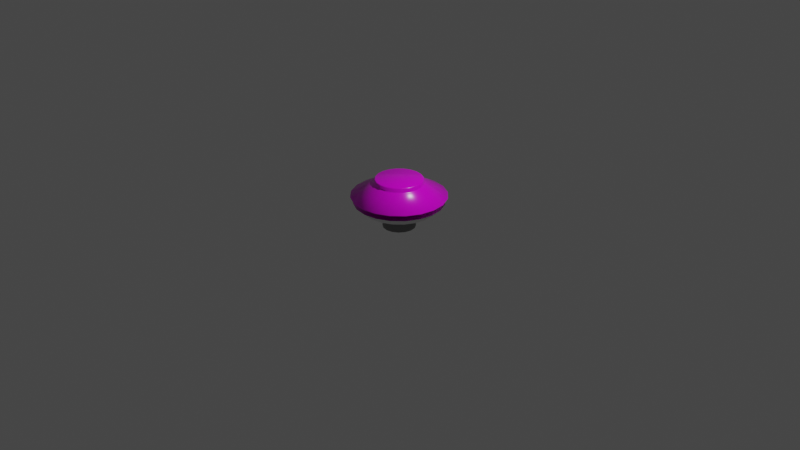 # Source: Bumper-1.blend  (saved by Blender 2.90.8; exported with 4.5.12 LTS)
import bpy
from mathutils import Matrix  # noqa: F401  (used for matrix-valued properties, if any)

bpy.ops.wm.read_factory_settings(use_empty=True)
scene = bpy.context.scene
scene.name = 'Scene'

# ---- collections
col_collection = bpy.data.collections.new('Collection'); scene.collection.children.link(col_collection)

# ---- images (referenced by path relative to the original .blend; pixels are not part of the script)
import os
ASSET_DIR = os.environ.get("B2B_ASSET_DIR", "")  # directory of the original .blend (textures are referenced by path, not embedded)
HERE = os.path.dirname(os.path.abspath(__file__))  # packed textures are extracted next to this script under _unpacked/

def load_image(name, relpath, width, height, colorspace="sRGB"):
    """Load a texture the original file referenced (path relative to the .blend, or extracted next to this script)."""
    p = next((c for c in (os.path.join(HERE, relpath), os.path.join(ASSET_DIR, relpath)) if relpath and os.path.exists(c)), "")
    if p:
        img = bpy.data.images.load(p, check_existing=True)
        img.name = name
    else:  # same state as the original file: an image datablock whose file is absent (Cycles renders it pink)
        img = bpy.data.images.new(name, width, height)
        img.source = "FILE"
        img.filepath = "//" + (relpath or name)
    img.colorspace_settings.name = colorspace
    return img
img_bumper_png = load_image('Bumper.png', 'Bumper.png', 1024, 1024, 'sRGB')

# ---- materials (node trees are filled in below, after node groups)
mat_m_bumpder_rubber = bpy.data.materials.new('m_bumpder_rubber')
mat_m_bumpder_rubber.use_transparent_shadow = False
mat_m_white_plastic = bpy.data.materials.new('m_white_plastic')
mat_m_white_plastic.use_transparent_shadow = False
mat_m_bumper = bpy.data.materials.new('m_bumper')
mat_m_bumper.use_transparent_shadow = False

# ---- material node trees
mat_m_bumpder_rubber.use_nodes = True; mat_m_bumpder_rubber.node_tree.nodes.clear()
_N = mat_m_bumpder_rubber.node_tree.nodes; _L = mat_m_bumpder_rubber.node_tree.links
n0 = _N.new('ShaderNodeOutputMaterial'); n0.name = 'Material Output'; n0.location = (300, 300)
n1 = _N.new('ShaderNodeBsdfPrincipled'); n1.name = 'Principled BSDF'; n1.location = (10, 300)
n1.distribution = 'GGX'
n1.subsurface_method = 'BURLEY'
n1.inputs[2].default_value = 0.2665
n1.inputs[3].default_value = 1.45
n1.inputs[27].default_value = (0.0, 0.0, 0.0, 1.0)
n1.inputs[28].default_value = 1.0
n2 = _N.new('ShaderNodeTexImage'); n2.name = 'Image Texture'; n2.location = (-280, 280)
n2.image = img_bumper_png
_L.new(n1.outputs[0], n0.inputs[0])
_L.new(n2.outputs[0], n1.inputs[0])
n0.is_active_output = True
mat_m_white_plastic.use_nodes = True; mat_m_white_plastic.node_tree.nodes.clear()
_N = mat_m_white_plastic.node_tree.nodes; _L = mat_m_white_plastic.node_tree.links
n0 = _N.new('ShaderNodeOutputMaterial'); n0.name = 'Material Output'; n0.location = (300, 300)
n1 = _N.new('ShaderNodeBsdfPrincipled'); n1.name = 'Principled BSDF'; n1.location = (10, 300)
n1.distribution = 'GGX'
n1.subsurface_method = 'BURLEY'
n1.inputs[0].default_value = (0.2266, 0.2266, 0.2266, 1.0)
n1.inputs[2].default_value = 0.6205
n1.inputs[3].default_value = 1.45
n1.inputs[27].default_value = (0.0, 0.0, 0.0, 1.0)
n1.inputs[28].default_value = 1.0
_L.new(n1.outputs[0], n0.inputs[0])
n0.is_active_output = True
mat_m_bumper.use_nodes = True; mat_m_bumper.node_tree.nodes.clear()
_N = mat_m_bumper.node_tree.nodes; _L = mat_m_bumper.node_tree.links
n0 = _N.new('ShaderNodeOutputMaterial'); n0.name = 'Material Output'; n0.location = (300, 300)
n1 = _N.new('ShaderNodeBsdfPrincipled'); n1.name = 'Principled BSDF'; n1.location = (10, 300)
n1.distribution = 'GGX'
n1.subsurface_method = 'BURLEY'
n1.inputs[1].default_value = 1.0
n1.inputs[2].default_value = 0.22
n1.inputs[3].default_value = 1.45
n1.inputs[27].default_value = (0.0, 0.0, 0.0, 1.0)
n1.inputs[28].default_value = 1.0
_L.new(n1.outputs[0], n0.inputs[0])
n0.is_active_output = True

# ---- world
world_world = bpy.data.worlds.new('World'); scene.world = world_world
world_world.use_nodes = True; world_world.node_tree.nodes.clear()
_N = world_world.node_tree.nodes; _L = world_world.node_tree.links
n0 = _N.new('ShaderNodeOutputWorld'); n0.name = 'World Output'; n0.location = (300, 300)
n1 = _N.new('ShaderNodeBackground'); n1.name = 'Background'; n1.location = (10, 300)
n1.inputs[0].default_value = (0.05088, 0.05088, 0.05088, 1.0)
_L.new(n1.outputs[0], n0.inputs[0])
n0.is_active_output = True
world_world.color = (0.05088, 0.05088, 0.05088)
world_world.use_sun_shadow = False
world_world.sun_shadow_jitter_overblur = 0.0

# ---- cameras
cam_camera = bpy.data.cameras.new('Camera')
cam_camera.clip_end = 100.0
cam_camera.ortho_scale = 7.314

# ---- lights
light_light = bpy.data.lights.new('Light', 'POINT')
light_light.transmission_factor = 0.0
light_light.energy = 1000.0
light_light.shadow_soft_size = 0.1
light_light.shadow_maximum_resolution = 0.006
light_light.use_absolute_resolution = True

# ---- meshes
me_circle_001 = bpy.data.meshes.new('Circle.001')
me_circle_001.from_pydata([(-0.07713, 0.2374, 0.4086), (5.199e-08, 0.2496, 0.4086), (-0.1467, 0.2019, 0.4086), (-0.2019, 0.1467, 0.4086), (-0.2374, 0.07713, 0.4086), (-0.2496, 6.086e-10, 0.4086), (-0.2374, -0.07713, 0.4086), (-0.2019, -0.1467, 0.4086), (-0.1467, -0.2019, 0.4086), (-0.07713, -0.2374, 0.4086), (7.884e-08, -0.2496, 0.4086), (0.07713, -0.2374, 0.4086), (0.1467, -0.2019, 0.4086), (0.2019, -0.1467, 0.4086), (0.2374, -0.07713, 0.4086), (0.2496, 2.368e-07, 0.4086), (0.2374, 0.07713, 0.4086), (0.2019, 0.1467, 0.4086), (0.1467, 0.2019, 0.4086), (0.07713, 0.2374, 0.4086), (-0.07935, 0.2442, 0.3972), (-1.627e-09, 0.2568, 0.3972), (-0.1509, 0.2077, 0.3972), (-0.2077, 0.1509, 0.3972), (-0.2442, 0.07935, 0.3972), (-0.2568, -1.122e-08, 0.3972), (-0.2442, -0.07935, 0.3972), (-0.2077, -0.1509, 0.3972), (-0.1509, -0.2077, 0.3972), (-0.07935, -0.2442, 0.3972), (8.204e-08, -0.2568, 0.3972), (0.07935, -0.2442, 0.3972), (0.1509, -0.2077, 0.3972), (0.2077, -0.1509, 0.3972), (0.2442, -0.07935, 0.3972), (0.2568, 2.479e-07, 0.3972), (0.2442, 0.07935, 0.3972), (0.2077, 0.1509, 0.3972), (0.1509, 0.2077, 0.3972), (0.07935, 0.2442, 0.3972), (-2.485e-10, 0.4942, 0.269), (6.869e-09, 0.4886, 0.2594), (-0.151, 0.4647, 0.2594), (-0.1527, 0.47, 0.269), (-0.2872, 0.3953, 0.2594), (-0.2905, 0.3998, 0.269), (-0.3953, 0.2872, 0.2594), (-0.3998, 0.2905, 0.269), (-0.4647, 0.151, 0.2594), (-0.47, 0.1527, 0.269), (-0.4886, -1.863e-08, 0.2594), (-0.4942, -2.16e-08, 0.269), (-0.4647, -0.151, 0.2594), (-0.47, -0.1527, 0.269), (-0.3953, -0.2872, 0.2594), (-0.3998, -0.2905, 0.269), (-0.2872, -0.3953, 0.2594), (-0.2905, -0.3998, 0.269), (-0.151, -0.4647, 0.2594), (-0.1527, -0.47, 0.269), (1.541e-07, -0.4886, 0.2594), (1.608e-07, -0.4942, 0.269), (0.151, -0.4647, 0.2594), (0.1527, -0.47, 0.269), (0.2872, -0.3953, 0.2594), (0.2905, -0.3998, 0.269), (0.3953, -0.2872, 0.2594), (0.3998, -0.2905, 0.269), (0.4647, -0.151, 0.2594), (0.47, -0.1527, 0.269), (0.4886, 4.604e-07, 0.2594), (0.4942, 4.772e-07, 0.269), (0.4647, 0.151, 0.2594), (0.47, 0.1527, 0.269), (0.3953, 0.2872, 0.2594), (0.3998, 0.2905, 0.269), (0.2872, 0.3953, 0.2594), (0.2905, 0.3998, 0.269), (0.151, 0.4647, 0.2594), (0.1527, 0.47, 0.269), (-0.07713, 0.2374, 0.4414), (-0.07428, 0.2286, 0.4505), (4.831e-08, 0.2404, 0.4505), (4.771e-08, 0.2496, 0.4414), (-0.1467, 0.2019, 0.4414), (-0.1413, 0.1945, 0.4505), (-0.2019, 0.1467, 0.4414), (-0.1945, 0.1413, 0.4505), (-0.2374, 0.07713, 0.4414), (-0.2286, 0.07428, 0.4505), (-0.2496, 6.086e-10, 0.4414), (-0.2404, 3.143e-09, 0.4505), (-0.2374, -0.07713, 0.4414), (-0.2286, -0.07428, 0.4505), (-0.2019, -0.1467, 0.4414), (-0.1945, -0.1413, 0.4505), (-0.1467, -0.2019, 0.4414), (-0.1413, -0.1945, 0.4505), (-0.07713, -0.2374, 0.4414), (-0.07428, -0.2286, 0.4505), (7.456e-08, -0.2496, 0.4414), (6.706e-08, -0.2404, 0.4505), (0.07713, -0.2374, 0.4414), (0.07428, -0.2286, 0.4505), (0.1467, -0.2019, 0.4414), (0.1413, -0.1945, 0.4505), (0.2019, -0.1467, 0.4414), (0.1945, -0.1413, 0.4505), (0.2374, -0.07713, 0.4414), (0.2286, -0.07428, 0.4505), (0.2496, 2.368e-07, 0.4414), (0.2404, 2.229e-07, 0.4505), (0.2374, 0.07713, 0.4414), (0.2286, 0.07428, 0.4505), (0.2019, 0.1467, 0.4414), (0.1945, 0.1413, 0.4505), (0.1467, 0.2019, 0.4414), (0.1413, 0.1945, 0.4505), (0.07713, 0.2374, 0.4414), (0.07428, 0.2286, 0.4505)], [], [(79, 40, 21, 39), (3, 4, 88, 86), (49, 51, 25, 24), (65, 67, 33, 32), (51, 53, 26, 25), (43, 45, 22, 20), (67, 69, 34, 33), (53, 55, 27, 26), (69, 71, 35, 34), (55, 57, 28, 27), (71, 73, 36, 35), (57, 59, 29, 28), (42, 41, 78, 76, 74, 72, 70, 68, 66, 64, 62, 60, 58, 56, 54, 52, 50, 48, 46, 44), (73, 75, 37, 36), (59, 61, 30, 29), (45, 47, 23, 22), (75, 77, 38, 37), (61, 63, 31, 30), (47, 49, 24, 23), (77, 79, 39, 38), (63, 65, 32, 31), (0, 1, 21, 20), (2, 0, 20, 22), (3, 2, 22, 23), (4, 3, 23, 24), (5, 4, 24, 25), (6, 5, 25, 26), (7, 6, 26, 27), (8, 7, 27, 28), (9, 8, 28, 29), (10, 9, 29, 30), (11, 10, 30, 31), (12, 11, 31, 32), (13, 12, 32, 33), (14, 13, 33, 34), (15, 14, 34, 35), (16, 15, 35, 36), (17, 16, 36, 37), (18, 17, 37, 38), (19, 18, 38, 39), (1, 19, 39, 21), (0, 2, 84, 80), (18, 19, 118, 116), (11, 12, 104, 102), (4, 5, 90, 88), (12, 13, 106, 104), (5, 6, 92, 90), (2, 3, 86, 84), (13, 14, 108, 106), (6, 7, 94, 92), (14, 15, 110, 108), (7, 8, 96, 94), (15, 16, 112, 110), (8, 9, 98, 96), (81, 85, 87, 89, 91, 93, 95, 97, 99, 101, 103, 105, 107, 109, 111, 113, 115, 117, 119, 82), (16, 17, 114, 112), (9, 10, 100, 98), (19, 1, 83, 118), (17, 18, 116, 114), (10, 11, 102, 100), (43, 40, 41, 42), (45, 43, 42, 44), (47, 45, 44, 46), (49, 47, 46, 48), (51, 49, 48, 50), (53, 51, 50, 52), (55, 53, 52, 54), (57, 55, 54, 56), (59, 57, 56, 58), (61, 59, 58, 60), (63, 61, 60, 62), (65, 63, 62, 64), (67, 65, 64, 66), (69, 67, 66, 68), (71, 69, 68, 70), (73, 71, 70, 72), (75, 73, 72, 74), (77, 75, 74, 76), (79, 77, 76, 78), (40, 79, 78, 41), (40, 43, 20, 21), (81, 82, 83, 80), (85, 81, 80, 84), (87, 85, 84, 86), (89, 87, 86, 88), (91, 89, 88, 90), (93, 91, 90, 92), (95, 93, 92, 94), (97, 95, 94, 96), (99, 97, 96, 98), (101, 99, 98, 100), (103, 101, 100, 102), (105, 103, 102, 104), (107, 105, 104, 106), (109, 107, 106, 108), (111, 109, 108, 110), (113, 111, 110, 112), (115, 113, 112, 114), (117, 115, 114, 116), (119, 117, 116, 118), (82, 119, 118, 83), (1, 0, 80, 83)])
me_circle_001.polygons.foreach_set('use_smooth', [True] * 102)
_uv = me_circle_001.uv_layers.new(name='UVMap')
_uv.uv.foreach_set('vector', [0.6545, 0.9755, 0.5, 1.0, 0.5, 0.7598, 0.5803, 0.7471, 0.2957, 0.6484, 0.2598, 0.578, 0.2598, 0.578, 0.2957, 0.6484, 0.02447, 0.6545, 0.0, 0.5, 0.2402, 0.5, 0.2529, 0.5803, 0.7939, 0.09549, 0.9045, 0.2061, 0.7102, 0.3473, 0.6527, 0.2898, 0.0, 0.5, 0.02447, 0.3455, 0.2529, 0.4197, 0.2402, 0.5, 0.3455, 0.9755, 0.2061, 0.9045, 0.3473, 0.7102, 0.4197, 0.7471, 0.9045, 0.2061, 0.9755, 0.3455, 0.7471, 0.4197, 0.7102, 0.3473, 0.02447, 0.3455, 0.09549, 0.2061, 0.2898, 0.3473, 0.2529, 0.4197, 0.9755, 0.3455, 1.0, 0.5, 0.7598, 0.5, 0.7471, 0.4197, 0.09549, 0.2061, 0.2061, 0.09549, 0.3473, 0.2898, 0.2898, 0.3473, 1.0, 0.5, 0.9755, 0.6545, 0.7471, 0.5803, 0.7598, 0.5, 0.2061, 0.09549, 0.3455, 0.02447, 0.4197, 0.2529, 0.3473, 0.2898, 0.3472, 0.9702, 0.5, 0.9944, 0.6528, 0.9702, 0.7906, 0.8999, 0.8999, 0.7906, 0.9702, 0.6528, 0.9944, 0.5, 0.9702, 0.3472, 0.8999, 0.2094, 0.7906, 0.1001, 0.6528, 0.02984, 0.5, 0.005639, 0.3472, 0.02984, 0.2094, 0.1001, 0.1001, 0.2094, 0.02984, 0.3472, 0.005639, 0.5, 0.02983, 0.6528, 0.1001, 0.7906, 0.2094, 0.8999, 0.9755, 0.6545, 0.9045, 0.7939, 0.7102, 0.6527, 0.7471, 0.5803, 0.3455, 0.02447, 0.5, 0.0, 0.5, 0.2402, 0.4197, 0.2529, 0.2061, 0.9045, 0.09549, 0.7939, 0.2898, 0.6527, 0.3473, 0.7102, 0.9045, 0.7939, 0.7939, 0.9045, 0.6527, 0.7102, 0.7102, 0.6527, 0.5, 0.0, 0.6545, 0.02447, 0.5803, 0.2529, 0.5, 0.2402, 0.09549, 0.7939, 0.02447, 0.6545, 0.2529, 0.5803, 0.2898, 0.6527, 0.7939, 0.9045, 0.6545, 0.9755, 0.5803, 0.7471, 0.6527, 0.7102, 0.6545, 0.02447, 0.7939, 0.09549, 0.6527, 0.2898, 0.5803, 0.2529, 0.422, 0.7402, 0.5, 0.7525, 0.5, 0.7598, 0.4197, 0.7471, 0.3516, 0.7043, 0.422, 0.7402, 0.4197, 0.7471, 0.3473, 0.7102, 0.2957, 0.6484, 0.3516, 0.7043, 0.3473, 0.7102, 0.2898, 0.6527, 0.2598, 0.578, 0.2957, 0.6484, 0.2898, 0.6527, 0.2529, 0.5803, 0.2475, 0.5, 0.2598, 0.578, 0.2529, 0.5803, 0.2402, 0.5, 0.2598, 0.422, 0.2475, 0.5, 0.2402, 0.5, 0.2529, 0.4197, 0.2957, 0.3516, 0.2598, 0.422, 0.2529, 0.4197, 0.2898, 0.3473, 0.3516, 0.2957, 0.2957, 0.3516, 0.2898, 0.3473, 0.3473, 0.2898, 0.422, 0.2598, 0.3516, 0.2957, 0.3473, 0.2898, 0.4197, 0.2529, 0.5, 0.2475, 0.422, 0.2598, 0.4197, 0.2529, 0.5, 0.2402, 0.578, 0.2598, 0.5, 0.2475, 0.5, 0.2402, 0.5803, 0.2529, 0.6484, 0.2957, 0.578, 0.2598, 0.5803, 0.2529, 0.6527, 0.2898, 0.7043, 0.3516, 0.6484, 0.2957, 0.6527, 0.2898, 0.7102, 0.3473, 0.7402, 0.422, 0.7043, 0.3516, 0.7102, 0.3473, 0.7471, 0.4197, 0.7525, 0.5, 0.7402, 0.422, 0.7471, 0.4197, 0.7598, 0.5, 0.7402, 0.578, 0.7525, 0.5, 0.7598, 0.5, 0.7471, 0.5803, 0.7043, 0.6484, 0.7402, 0.578, 0.7471, 0.5803, 0.7102, 0.6527, 0.6484, 0.7043, 0.7043, 0.6484, 0.7102, 0.6527, 0.6527, 0.7102, 0.578, 0.7402, 0.6484, 0.7043, 0.6527, 0.7102, 0.5803, 0.7471, 0.5, 0.7525, 0.578, 0.7402, 0.5803, 0.7471, 0.5, 0.7598, 0.422, 0.7402, 0.3516, 0.7043, 0.3516, 0.7043, 0.422, 0.7402, 0.6484, 0.7043, 0.578, 0.7402, 0.578, 0.7402, 0.6484, 0.7043, 0.578, 0.2598, 0.6484, 0.2957, 0.6484, 0.2957, 0.578, 0.2598, 0.2598, 0.578, 0.2475, 0.5, 0.2475, 0.5, 0.2598, 0.578, 0.6484, 0.2957, 0.7043, 0.3516, 0.7043, 0.3516, 0.6484, 0.2957, 0.2475, 0.5, 0.2598, 0.422, 0.2598, 0.422, 0.2475, 0.5, 0.3516, 0.7043, 0.2957, 0.6484, 0.2957, 0.6484, 0.3516, 0.7043, 0.7043, 0.3516, 0.7402, 0.422, 0.7402, 0.422, 0.7043, 0.3516, 0.2598, 0.422, 0.2957, 0.3516, 0.2957, 0.3516, 0.2598, 0.422, 0.7402, 0.422, 0.7525, 0.5, 0.7525, 0.5, 0.7402, 0.422, 0.2957, 0.3516, 0.3516, 0.2957, 0.3516, 0.2957, 0.2957, 0.3516, 0.7525, 0.5, 0.7402, 0.578, 0.7402, 0.578, 0.7525, 0.5, 0.3516, 0.2957, 0.422, 0.2598, 0.422, 0.2598, 0.3516, 0.2957, 0.4249, 0.7313, 0.3571, 0.6967, 0.3033, 0.6429, 0.2687, 0.5751, 0.2568, 0.5, 0.2687, 0.4249, 0.3033, 0.3571, 0.3571, 0.3033, 0.4249, 0.2687, 0.5, 0.2568, 0.5751, 0.2687, 0.6429, 0.3033, 0.6967, 0.3571, 0.7313, 0.4249, 0.7432, 0.5, 0.7313, 0.5751, 0.6967, 0.6429, 0.6429, 0.6967, 0.5751, 0.7313, 0.5, 0.7432, 0.7402, 0.578, 0.7043, 0.6484, 0.7043, 0.6484, 0.7402, 0.578, 0.422, 0.2598, 0.5, 0.2475, 0.5, 0.2475, 0.422, 0.2598, 0.578, 0.7402, 0.5, 0.7525, 0.5, 0.7525, 0.578, 0.7402, 0.7043, 0.6484, 0.6484, 0.7043, 0.6484, 0.7043, 0.7043, 0.6484, 0.5, 0.2475, 0.578, 0.2598, 0.578, 0.2598, 0.5, 0.2475, 0.3455, 0.9755, 0.5, 1.0, 0.5, 0.9944, 0.3472, 0.9702, 0.2061, 0.9045, 0.3455, 0.9755, 0.3472, 0.9702, 0.2094, 0.8999, 0.09549, 0.7939, 0.2061, 0.9045, 0.2094, 0.8999, 0.1001, 0.7906, 0.02447, 0.6545, 0.09549, 0.7939, 0.1001, 0.7906, 0.02983, 0.6528, 0.0, 0.5, 0.02447, 0.6545, 0.02983, 0.6528, 0.005639, 0.5, 0.02447, 0.3455, 0.0, 0.5, 0.005639, 0.5, 0.02984, 0.3472, 0.09549, 0.2061, 0.02447, 0.3455, 0.02984, 0.3472, 0.1001, 0.2094, 0.2061, 0.09549, 0.09549, 0.2061, 0.1001, 0.2094, 0.2094, 0.1001, 0.3455, 0.02447, 0.2061, 0.09549, 0.2094, 0.1001, 0.3472, 0.02984, 0.5, 0.0, 0.3455, 0.02447, 0.3472, 0.02984, 0.5, 0.005639, 0.6545, 0.02447, 0.5, 0.0, 0.5, 0.005639, 0.6528, 0.02984, 0.7939, 0.09549, 0.6545, 0.02447, 0.6528, 0.02984, 0.7906, 0.1001, 0.9045, 0.2061, 0.7939, 0.09549, 0.7906, 0.1001, 0.8999, 0.2094, 0.9755, 0.3455, 0.9045, 0.2061, 0.8999, 0.2094, 0.9702, 0.3472, 1.0, 0.5, 0.9755, 0.3455, 0.9702, 0.3472, 0.9944, 0.5, 0.9755, 0.6545, 1.0, 0.5, 0.9944, 0.5, 0.9702, 0.6528, 0.9045, 0.7939, 0.9755, 0.6545, 0.9702, 0.6528, 0.8999, 0.7906, 0.7939, 0.9045, 0.9045, 0.7939, 0.8999, 0.7906, 0.7906, 0.8999, 0.6545, 0.9755, 0.7939, 0.9045, 0.7906, 0.8999, 0.6528, 0.9702, 0.5, 1.0, 0.6545, 0.9755, 0.6528, 0.9702, 0.5, 0.9944, 0.5, 1.0, 0.3455, 0.9755, 0.4197, 0.7471, 0.5, 0.7598, 0.4249, 0.7313, 0.5, 0.7432, 0.5, 0.7525, 0.422, 0.7402, 0.3571, 0.6967, 0.4249, 0.7313, 0.422, 0.7402, 0.3516, 0.7043, 0.3033, 0.6429, 0.3571, 0.6967, 0.3516, 0.7043, 0.2957, 0.6484, 0.2687, 0.5751, 0.3033, 0.6429, 0.2957, 0.6484, 0.2598, 0.578, 0.2568, 0.5, 0.2687, 0.5751, 0.2598, 0.578, 0.2475, 0.5, 0.2687, 0.4249, 0.2568, 0.5, 0.2475, 0.5, 0.2598, 0.422, 0.3033, 0.3571, 0.2687, 0.4249, 0.2598, 0.422, 0.2957, 0.3516, 0.3571, 0.3033, 0.3033, 0.3571, 0.2957, 0.3516, 0.3516, 0.2957, 0.4249, 0.2687, 0.3571, 0.3033, 0.3516, 0.2957, 0.422, 0.2598, 0.5, 0.2568, 0.4249, 0.2687, 0.422, 0.2598, 0.5, 0.2475, 0.5751, 0.2687, 0.5, 0.2568, 0.5, 0.2475, 0.578, 0.2598, 0.6429, 0.3033, 0.5751, 0.2687, 0.578, 0.2598, 0.6484, 0.2957, 0.6967, 0.3571, 0.6429, 0.3033, 0.6484, 0.2957, 0.7043, 0.3516, 0.7313, 0.4249, 0.6967, 0.3571, 0.7043, 0.3516, 0.7402, 0.422, 0.7432, 0.5, 0.7313, 0.4249, 0.7402, 0.422, 0.7525, 0.5, 0.7313, 0.5751, 0.7432, 0.5, 0.7525, 0.5, 0.7402, 0.578, 0.6967, 0.6429, 0.7313, 0.5751, 0.7402, 0.578, 0.7043, 0.6484, 0.6429, 0.6967, 0.6967, 0.6429, 0.7043, 0.6484, 0.6484, 0.7043, 0.5751, 0.7313, 0.6429, 0.6967, 0.6484, 0.7043, 0.578, 0.7402, 0.5, 0.7432, 0.5751, 0.7313, 0.578, 0.7402, 0.5, 0.7525, 0.5, 0.7525, 0.422, 0.7402, 0.422, 0.7402, 0.5, 0.7525])
me_circle_001.materials.append(mat_m_bumpder_rubber)
me_circle_001.use_remesh_fix_poles = True
me_circle_001.use_remesh_preserve_attributes = False
me_circle_001.use_mirror_vertex_groups = False
me_circle_001.update()
me_cylinder = bpy.data.meshes.new('Cylinder')
me_cylinder.from_pydata([(0.0, 0.17, -0.175), (0.0, 0.17, 0.175), (0.06506, 0.1571, -0.175), (0.06506, 0.1571, 0.175), (0.1202, 0.1202, -0.175), (0.1202, 0.1202, 0.175), (0.1571, 0.06506, -0.175), (0.1571, 0.06506, 0.175), (0.17, -7.431e-09, -0.175), (0.17, -7.431e-09, 0.175), (0.1571, -0.06506, -0.175), (0.1571, -0.06506, 0.175), (0.1202, -0.1202, -0.175), (0.1202, -0.1202, 0.175), (0.06506, -0.1571, -0.175), (0.06506, -0.1571, 0.175), (2.567e-08, -0.17, -0.175), (2.567e-08, -0.17, 0.175), (-0.06506, -0.1571, -0.175), (-0.06506, -0.1571, 0.175), (-0.1202, -0.1202, -0.175), (-0.1202, -0.1202, 0.175), (-0.1571, -0.06506, -0.175), (-0.1571, -0.06506, 0.175), (-0.17, 2.027e-09, -0.175), (-0.17, 2.027e-09, 0.175), (-0.1571, 0.06506, -0.175), (-0.1571, 0.06506, 0.175), (-0.1202, 0.1202, -0.175), (-0.1202, 0.1202, 0.175), (-0.06506, 0.1571, -0.175), (-0.06506, 0.1571, 0.175)], [], [(0, 1, 3, 2), (2, 3, 5, 4), (4, 5, 7, 6), (6, 7, 9, 8), (8, 9, 11, 10), (10, 11, 13, 12), (12, 13, 15, 14), (14, 15, 17, 16), (16, 17, 19, 18), (18, 19, 21, 20), (20, 21, 23, 22), (22, 23, 25, 24), (24, 25, 27, 26), (26, 27, 29, 28), (28, 29, 31, 30), (30, 31, 1, 0)])
me_cylinder.polygons.foreach_set('use_smooth', [True] * 16)
_uv = me_cylinder.uv_layers.new(name='UVMap')
_uv.uv.foreach_set('vector', [1.0, 0.5, 1.0, 1.0, 0.9375, 1.0, 0.9375, 0.5, 0.9375, 0.5, 0.9375, 1.0, 0.875, 1.0, 0.875, 0.5, 0.875, 0.5, 0.875, 1.0, 0.8125, 1.0, 0.8125, 0.5, 0.8125, 0.5, 0.8125, 1.0, 0.75, 1.0, 0.75, 0.5, 0.75, 0.5, 0.75, 1.0, 0.6875, 1.0, 0.6875, 0.5, 0.6875, 0.5, 0.6875, 1.0, 0.625, 1.0, 0.625, 0.5, 0.625, 0.5, 0.625, 1.0, 0.5625, 1.0, 0.5625, 0.5, 0.5625, 0.5, 0.5625, 1.0, 0.5, 1.0, 0.5, 0.5, 0.5, 0.5, 0.5, 1.0, 0.4375, 1.0, 0.4375, 0.5, 0.4375, 0.5, 0.4375, 1.0, 0.375, 1.0, 0.375, 0.5, 0.375, 0.5, 0.375, 1.0, 0.3125, 1.0, 0.3125, 0.5, 0.3125, 0.5, 0.3125, 1.0, 0.25, 1.0, 0.25, 0.5, 0.25, 0.5, 0.25, 1.0, 0.1875, 1.0, 0.1875, 0.5, 0.1875, 0.5, 0.1875, 1.0, 0.125, 1.0, 0.125, 0.5, 0.125, 0.5, 0.125, 1.0, 0.0625, 1.0, 0.0625, 0.5, 0.0625, 0.5, 0.0625, 1.0, 0.0, 1.0, 0.0, 0.5])
me_cylinder.materials.append(mat_m_white_plastic)
me_cylinder.use_remesh_fix_poles = True
me_cylinder.use_remesh_preserve_attributes = False
me_cylinder.use_mirror_vertex_groups = False
me_cylinder.update()
me_circle_002 = bpy.data.meshes.new('Circle.002')
me_circle_002.from_pydata([(0.0, 0.36, 0.0), (-0.1112, 0.3424, 0.0), (-0.2116, 0.2912, 0.0), (-0.2912, 0.2116, 0.0), (-0.3424, 0.1112, 0.0), (-0.36, -1.574e-08, 0.0), (-0.3424, -0.1112, 0.0), (-0.2912, -0.2116, 0.0), (-0.2116, -0.2912, 0.0), (-0.1112, -0.3424, 0.0), (1.173e-07, -0.36, 0.0), (0.1112, -0.3424, 0.0), (0.2116, -0.2912, 0.0), (0.2912, -0.2116, 0.0), (0.3424, -0.1112, 0.0), (0.36, 3.476e-07, 0.0), (0.3424, 0.1112, 0.0), (0.2912, 0.2116, 0.0), (0.2116, 0.2912, 0.0), (0.1112, 0.3424, 0.0), (-0.1438, 0.4426, 0.08863), (0.0, 0.4653, 0.08863), (-0.2735, 0.3765, 0.08863), (-0.3765, 0.2735, 0.08863), (-0.4426, 0.1438, 0.08863), (-0.4653, -2.034e-08, 0.08863), (-0.4426, -0.1438, 0.08863), (-0.3765, -0.2735, 0.08863), (-0.2735, -0.3765, 0.08863), (-0.1438, -0.4426, 0.08863), (1.516e-07, -0.4653, 0.08863), (0.1438, -0.4426, 0.08863), (0.2735, -0.3765, 0.08863), (0.3765, -0.2735, 0.08863), (0.4426, -0.1438, 0.08863), (0.4653, 4.493e-07, 0.08863), (0.4426, 0.1438, 0.08863), (0.3765, 0.2735, 0.08863), (0.2735, 0.3765, 0.08863), (0.1438, 0.4426, 0.08863)], [], [(1, 0, 19, 18, 17, 16, 15, 14, 13, 12, 11, 10, 9, 8, 7, 6, 5, 4, 3, 2), (20, 22, 23, 24, 25, 26, 27, 28, 29, 30, 31, 32, 33, 34, 35, 36, 37, 38, 39, 21), (17, 18, 38, 37), (10, 11, 31, 30), (3, 4, 24, 23), (18, 19, 39, 38), (11, 12, 32, 31), (4, 5, 25, 24), (19, 0, 21, 39), (12, 13, 33, 32), (5, 6, 26, 25), (13, 14, 34, 33), (6, 7, 27, 26), (14, 15, 35, 34), (7, 8, 28, 27), (0, 1, 20, 21), (15, 16, 36, 35), (8, 9, 29, 28), (1, 2, 22, 20), (16, 17, 37, 36), (9, 10, 30, 29), (2, 3, 23, 22)])
me_circle_002.polygons.foreach_set('use_smooth', [True] * 22)
_uv = me_circle_002.uv_layers.new(name='UVMap')
_uv.uv.foreach_set('vector', [0.0, 0.0, 0.0, 0.0, 0.0, 0.0, 0.0, 0.0, 0.0, 0.0, 0.0, 0.0, 0.0, 0.0, 0.0, 0.0, 0.0, 0.0, 0.0, 0.0, 0.0, 0.0, 0.0, 0.0, 0.0, 0.0, 0.0, 0.0, 0.0, 0.0, 0.0, 0.0, 0.0, 0.0, 0.0, 0.0, 0.0, 0.0, 0.0, 0.0, 0.0, 0.0, 0.0, 0.0, 0.0, 0.0, 0.0, 0.0, 0.0, 0.0, 0.0, 0.0, 0.0, 0.0, 0.0, 0.0, 0.0, 0.0, 0.0, 0.0, 0.0, 0.0, 0.0, 0.0, 0.0, 0.0, 0.0, 0.0, 0.0, 0.0, 0.0, 0.0, 0.0, 0.0, 0.0, 0.0, 0.0, 0.0, 0.0, 0.0, 0.0, 0.0, 0.0, 0.0, 0.0, 0.0, 0.0, 0.0, 0.0, 0.0, 0.0, 0.0, 0.0, 0.0, 0.0, 0.0, 0.0, 0.0, 0.0, 0.0, 0.0, 0.0, 0.0, 0.0, 0.0, 0.0, 0.0, 0.0, 0.0, 0.0, 0.0, 0.0, 0.0, 0.0, 0.0, 0.0, 0.0, 0.0, 0.0, 0.0, 0.0, 0.0, 0.0, 0.0, 0.0, 0.0, 0.0, 0.0, 0.0, 0.0, 0.0, 0.0, 0.0, 0.0, 0.0, 0.0, 0.0, 0.0, 0.0, 0.0, 0.0, 0.0, 0.0, 0.0, 0.0, 0.0, 0.0, 0.0, 0.0, 0.0, 0.0, 0.0, 0.0, 0.0, 0.0, 0.0, 0.0, 0.0, 0.0, 0.0, 0.0, 0.0, 0.0, 0.0, 0.0, 0.0, 0.0, 0.0, 0.0, 0.0, 0.0, 0.0, 0.0, 0.0, 0.0, 0.0, 0.0, 0.0, 0.0, 0.0, 0.0, 0.0, 0.0, 0.0, 0.0, 0.0, 0.0, 0.0, 0.0, 0.0, 0.0, 0.0, 0.0, 0.0, 0.0, 0.0, 0.0, 0.0, 0.0, 0.0, 0.0, 0.0, 0.0, 0.0, 0.0, 0.0, 0.0, 0.0, 0.0, 0.0, 0.0, 0.0, 0.0, 0.0, 0.0, 0.0, 0.0, 0.0, 0.0, 0.0, 0.0, 0.0, 0.0, 0.0, 0.0, 0.0, 0.0, 0.0, 0.0, 0.0, 0.0, 0.0, 0.0, 0.0, 0.0, 0.0, 0.0, 0.0, 0.0, 0.0])
me_circle_002.materials.append(mat_m_bumper)
me_circle_002.use_remesh_fix_poles = True
me_circle_002.use_remesh_preserve_attributes = False
me_circle_002.use_mirror_vertex_groups = False
me_circle_002.update()

# ---- objects
ob_light = bpy.data.objects.new('Light', light_light)
ob_camera = bpy.data.objects.new('Camera', cam_camera)
ob_circle_001 = bpy.data.objects.new('Circle.001', me_circle_001)
ob_cylinder = bpy.data.objects.new('Cylinder', me_cylinder)
ob_circle_002 = bpy.data.objects.new('Circle.002', me_circle_002)

# ---- transforms, parenting, visibility, modifiers, constraints
ob_light.location = (4.076, 1.005, 5.904)
ob_light.rotation_euler = (0.6503, 0.05522, 1.866)
ob_light.lock_rotations_4d = False
ob_light.empty_display_type = 'ARROWS'
ob_light.color = (0.0, 0.0, 0.0, 0.0)
ob_light.lineart.crease_threshold = 0.0
ob_camera.location = (7.359, -6.926, 4.958)
ob_camera.rotation_euler = (1.109, 0.0, 0.8149)
ob_camera.lock_rotations_4d = False
ob_camera.empty_display_type = 'ARROWS'
ob_camera.color = (0.0, 0.0, 0.0, 0.0)
ob_camera.display_type = 'WIRE'
ob_camera.lineart.crease_threshold = 0.0
ob_circle_001.location = (0.0, 0.0, 0.0)
ob_circle_001.lineart.crease_threshold = 0.0
ob_cylinder.location = (0.0, 0.0, 0.1027)
ob_cylinder.lineart.crease_threshold = 0.0
ob_circle_002.location = (0.0, 0.0, 0.1102)
ob_circle_002.lineart.crease_threshold = 0.0
_m = ob_circle_002.modifiers.new('EdgeSplit', 'EDGE_SPLIT')

# ---- collection membership
col_collection.objects.link(ob_light)
col_collection.objects.link(ob_camera)
col_collection.objects.link(ob_circle_001)
col_collection.objects.link(ob_cylinder)
col_collection.objects.link(ob_circle_002)

# ---- scene / render settings (as saved in the file)
scene.camera = ob_camera
scene.frame_start = 1; scene.frame_end = 250; scene.frame_set(1)
scene.render.engine = 'BLENDER_EEVEE_NEXT'
scene.cycles.use_denoising = False
scene.cycles.samples = 128
scene.cycles.sampling_pattern = 'TABULATED_SOBOL'
scene.cycles.use_adaptive_sampling = False
scene.cycles.use_light_tree = False
scene.view_settings.view_transform = 'Filmic'
bpy.context.view_layer.update()
